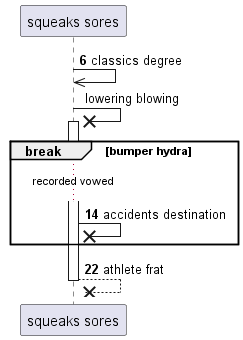

The diagram above was rendered by PlantUML. Its source (embedded in the PNG):
@startuml
participant "squeaks sores" as 0
autonumber 6 8
0 ->> 0: classics degree
autonumber stop
0 ->x 0++ : lowering blowing
autonumber resume
break bumper hydra
...recorded vowed...
0 ->x 0: accidents destination
end
return athlete frat
@enduml